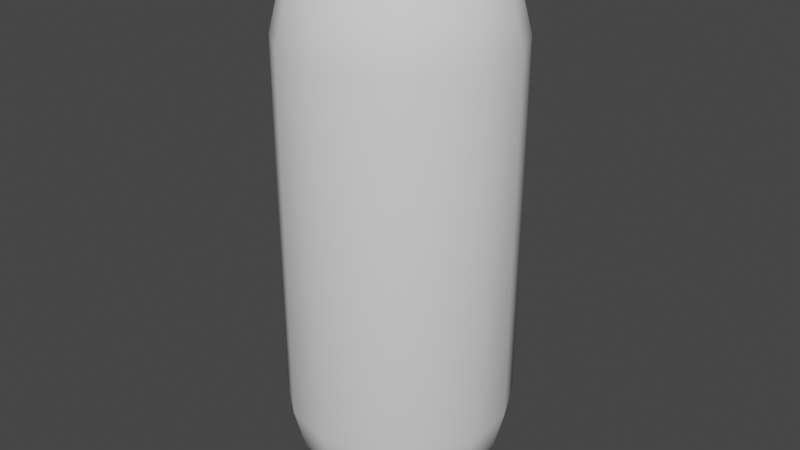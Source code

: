 # Source: player_collider.blend  (saved by Blender 3.4.6; exported with 4.5.12 LTS)
import bpy
from mathutils import Matrix  # noqa: F401  (used for matrix-valued properties, if any)

bpy.ops.wm.read_factory_settings(use_empty=True)
scene = bpy.context.scene
scene.name = 'Scene'

# ---- collections
col_collection = bpy.data.collections.new('Collection'); scene.collection.children.link(col_collection)

# ---- world
world_world = bpy.data.worlds.new('World'); scene.world = world_world
world_world.use_nodes = True; world_world.node_tree.nodes.clear()
_N = world_world.node_tree.nodes; _L = world_world.node_tree.links
n0 = _N.new('ShaderNodeOutputWorld'); n0.name = 'World Output'; n0.location = (300, 300)
n1 = _N.new('ShaderNodeBackground'); n1.name = 'Background'; n1.location = (10, 300)
n1.inputs[0].default_value = (0.05088, 0.05088, 0.05088, 1.0)
_L.new(n1.outputs[0], n0.inputs[0])
n0.is_active_output = True
world_world.color = (0.05088, 0.05088, 0.05088)
world_world.use_sun_shadow = False
world_world.sun_shadow_jitter_overblur = 0.0

# ---- meshes
me_cylinder = bpy.data.meshes.new('Cylinder')
me_cylinder.from_pydata([(0.0, 1.19, -1.595), (0.0, 1.19, 1.595), (0.5163, 1.072, -1.595), (0.5163, 1.072, 1.595), (0.9304, 0.742, -1.595), (0.9304, 0.742, 1.595), (1.16, 0.2648, -1.595), (1.16, 0.2648, 1.595), (1.16, -0.2648, -1.595), (1.16, -0.2648, 1.595), (0.9304, -0.742, -1.595), (0.9304, -0.742, 1.595), (0.5163, -1.072, -1.595), (0.5163, -1.072, 1.595), (0.0, -1.19, -1.595), (0.0, -1.19, 1.595), (-0.5163, -1.072, -1.595), (-0.5163, -1.072, 1.595), (-0.9304, -0.742, -1.595), (-0.9304, -0.742, 1.595), (-1.16, -0.2648, -1.595), (-1.16, -0.2648, 1.595), (-1.16, 0.2648, -1.595), (-1.16, 0.2648, 1.595), (-0.9304, 0.742, -1.595), (-0.9304, 0.742, 1.595), (-0.5163, 1.072, -1.595), (-0.5163, 1.072, 1.595), (1.245e-09, 1.074, -1.974), (0.466, 0.9677, -1.974), (0.466, 0.9677, 1.974), (1.245e-09, 1.074, 1.974), (0.8397, 0.6696, -1.974), (0.8397, 0.6696, 1.974), (1.047, 0.239, -1.974), (1.047, 0.239, 1.974), (1.047, -0.239, -1.974), (1.047, -0.239, 1.974), (0.8397, -0.6696, -1.974), (0.8397, -0.6696, 1.974), (0.466, -0.9677, -1.974), (0.466, -0.9677, 1.974), (1.245e-09, -1.074, -1.974), (1.245e-09, -1.074, 1.974), (-0.466, -0.9677, -1.974), (-0.466, -0.9677, 1.974), (-0.8397, -0.6696, -1.974), (-0.8397, -0.6696, 1.974), (-1.047, -0.239, -1.974), (-1.047, -0.239, 1.974), (-1.047, 0.239, -1.974), (-1.047, 0.239, 1.974), (-0.8397, 0.6696, -1.974), (-0.8397, 0.6696, 1.974), (-0.466, 0.9677, -1.974), (-0.466, 0.9677, 1.974), (8.029e-10, 0.6927, -2.31), (0.3006, 0.6241, -2.31), (0.3006, 0.6241, 2.31), (8.029e-10, 0.6927, 2.31), (0.5416, 0.4319, -2.31), (0.5416, 0.4319, 2.31), (0.6754, 0.1541, -2.31), (0.6754, 0.1541, 2.31), (0.6754, -0.1541, -2.31), (0.6754, -0.1541, 2.31), (0.5416, -0.4319, -2.31), (0.5416, -0.4319, 2.31), (0.3006, -0.6241, -2.31), (0.3006, -0.6241, 2.31), (8.029e-10, -0.6927, -2.31), (8.029e-10, -0.6927, 2.31), (-0.3006, -0.6241, -2.31), (-0.3006, -0.6241, 2.31), (-0.5416, -0.4319, -2.31), (-0.5416, -0.4319, 2.31), (-0.6754, -0.1541, -2.31), (-0.6754, -0.1541, 2.31), (-0.6754, 0.1541, -2.31), (-0.6754, 0.1541, 2.31), (-0.5416, 0.4319, -2.31), (-0.5416, 0.4319, 2.31), (-0.3006, 0.6241, -2.31), (-0.3006, 0.6241, 2.31), (-6.386e-09, 1.277e-08, -2.446), (-6.386e-09, 1.277e-08, 2.412)], [], [(0, 1, 3, 2), (2, 3, 5, 4), (4, 5, 7, 6), (6, 7, 9, 8), (8, 9, 11, 10), (10, 11, 13, 12), (12, 13, 15, 14), (14, 15, 17, 16), (16, 17, 19, 18), (18, 19, 21, 20), (20, 21, 23, 22), (22, 23, 25, 24), (19, 17, 45, 47), (24, 25, 27, 26), (26, 27, 1, 0), (16, 18, 46, 44), (52, 54, 82, 80), (38, 40, 68, 66), (8, 10, 38, 36), (26, 0, 28, 54), (0, 2, 29, 28), (11, 9, 37, 39), (1, 27, 55, 31), (3, 1, 31, 30), (18, 20, 48, 46), (21, 19, 47, 49), (10, 12, 40, 38), (13, 11, 39, 41), (2, 4, 32, 29), (20, 22, 50, 48), (5, 3, 30, 33), (23, 21, 49, 51), (12, 14, 42, 40), (15, 13, 41, 43), (4, 6, 34, 32), (22, 24, 52, 50), (7, 5, 33, 35), (25, 23, 51, 53), (14, 16, 44, 42), (17, 15, 43, 45), (6, 8, 36, 34), (24, 26, 54, 52), (9, 7, 35, 37), (27, 25, 53, 55), (59, 83, 85), (56, 57, 84), (41, 39, 67, 69), (55, 53, 81, 83), (40, 42, 70, 68), (54, 28, 56, 82), (43, 41, 69, 71), (28, 29, 57, 56), (31, 55, 83, 59), (42, 44, 72, 70), (30, 31, 59, 58), (45, 43, 71, 73), (29, 32, 60, 57), (44, 46, 74, 72), (33, 30, 58, 61), (47, 45, 73, 75), (32, 34, 62, 60), (46, 48, 76, 74), (35, 33, 61, 63), (49, 47, 75, 77), (34, 36, 64, 62), (48, 50, 78, 76), (37, 35, 63, 65), (51, 49, 77, 79), (36, 38, 66, 64), (50, 52, 80, 78), (39, 37, 65, 67), (53, 51, 79, 81), (70, 72, 84), (58, 59, 85), (73, 71, 85), (57, 60, 84), (72, 74, 84), (61, 58, 85), (75, 73, 85), (60, 62, 84), (74, 76, 84), (63, 61, 85), (77, 75, 85), (62, 64, 84), (76, 78, 84), (65, 63, 85), (79, 77, 85), (64, 66, 84), (78, 80, 84), (67, 65, 85), (81, 79, 85), (66, 68, 84), (80, 82, 84), (69, 67, 85), (83, 81, 85), (68, 70, 84), (82, 56, 84), (71, 69, 85)])
me_cylinder.polygons.foreach_set('use_smooth', [True] * 98)
_uv = me_cylinder.uv_layers.new(name='UVMap')
_uv.uv.foreach_set('vector', [1.0, 0.5, 1.0, 1.0, 0.9286, 1.0, 0.9286, 0.5, 0.9286, 0.5, 0.9286, 1.0, 0.8571, 1.0, 0.8571, 0.5, 0.8571, 0.5, 0.8571, 1.0, 0.7857, 1.0, 0.7857, 0.5, 0.7857, 0.5, 0.7857, 1.0, 0.7143, 1.0, 0.7143, 0.5, 0.7143, 0.5, 0.7143, 1.0, 0.6429, 1.0, 0.6429, 0.5, 0.6429, 0.5, 0.6429, 1.0, 0.5714, 1.0, 0.5714, 0.5, 0.5714, 0.5, 0.5714, 1.0, 0.5, 1.0, 0.5, 0.5, 0.5, 0.5, 0.5, 1.0, 0.4286, 1.0, 0.4286, 0.5, 0.4286, 0.5, 0.4286, 1.0, 0.3571, 1.0, 0.3571, 0.5, 0.3571, 0.5, 0.3571, 1.0, 0.2857, 1.0, 0.2857, 0.5, 0.2857, 0.5, 0.2857, 1.0, 0.2143, 1.0, 0.2143, 0.5, 0.2143, 0.5, 0.2143, 1.0, 0.1429, 1.0, 0.1429, 0.5, 0.3571, 1.0, 0.4286, 1.0, 0.4286, 1.0, 0.3571, 1.0, 0.1429, 0.5, 0.1429, 1.0, 0.07143, 1.0, 0.07143, 0.5, 0.07143, 0.5, 0.07143, 1.0, -1.341e-07, 1.0, -1.341e-07, 0.5, 0.4286, 0.5, 0.3571, 0.5, 0.3571, 0.5, 0.4286, 0.5, 0.1429, 0.5, 0.07143, 0.5, 0.07143, 0.5, 0.1429, 0.5, 0.6429, 0.5, 0.5714, 0.5, 0.5714, 0.5, 0.6429, 0.5, 0.7143, 0.5, 0.6429, 0.5, 0.6429, 0.5, 0.7143, 0.5, 0.07143, 0.5, -1.341e-07, 0.5, -1.341e-07, 0.5, 0.07143, 0.5, 1.0, 0.5, 0.9286, 0.5, 0.9286, 0.5, 1.0, 0.5, 0.6429, 1.0, 0.7143, 1.0, 0.7143, 1.0, 0.6429, 1.0, -1.341e-07, 1.0, 0.07143, 1.0, 0.07143, 1.0, -1.341e-07, 1.0, 0.9286, 1.0, 1.0, 1.0, 1.0, 1.0, 0.9286, 1.0, 0.3571, 0.5, 0.2857, 0.5, 0.2857, 0.5, 0.3571, 0.5, 0.2857, 1.0, 0.3571, 1.0, 0.3571, 1.0, 0.2857, 1.0, 0.6429, 0.5, 0.5714, 0.5, 0.5714, 0.5, 0.6429, 0.5, 0.5714, 1.0, 0.6429, 1.0, 0.6429, 1.0, 0.5714, 1.0, 0.9286, 0.5, 0.8571, 0.5, 0.8571, 0.5, 0.9286, 0.5, 0.2857, 0.5, 0.2143, 0.5, 0.2143, 0.5, 0.2857, 0.5, 0.8571, 1.0, 0.9286, 1.0, 0.9286, 1.0, 0.8571, 1.0, 0.2143, 1.0, 0.2857, 1.0, 0.2857, 1.0, 0.2143, 1.0, 0.5714, 0.5, 0.5, 0.5, 0.5, 0.5, 0.5714, 0.5, 0.5, 1.0, 0.5714, 1.0, 0.5714, 1.0, 0.5, 1.0, 0.8571, 0.5, 0.7857, 0.5, 0.7857, 0.5, 0.8571, 0.5, 0.2143, 0.5, 0.1429, 0.5, 0.1429, 0.5, 0.2143, 0.5, 0.7857, 1.0, 0.8571, 1.0, 0.8571, 1.0, 0.7857, 1.0, 0.1429, 1.0, 0.2143, 1.0, 0.2143, 1.0, 0.1429, 1.0, 0.5, 0.5, 0.4286, 0.5, 0.4286, 0.5, 0.5, 0.5, 0.4286, 1.0, 0.5, 1.0, 0.5, 1.0, 0.4286, 1.0, 0.7857, 0.5, 0.7143, 0.5, 0.7143, 0.5, 0.7857, 0.5, 0.1429, 0.5, 0.07143, 0.5, 0.07143, 0.5, 0.1429, 0.5, 0.7143, 1.0, 0.7857, 1.0, 0.7857, 1.0, 0.7143, 1.0, 0.07143, 1.0, 0.1429, 1.0, 0.1429, 1.0, 0.07143, 1.0, -1.341e-07, 1.0, 0.07143, 1.0, -1.341e-07, 1.0, 1.0, 0.5, 0.9286, 0.5, 1.0, 0.5, 0.5714, 1.0, 0.6429, 1.0, 0.6429, 1.0, 0.5714, 1.0, 0.07143, 1.0, 0.1429, 1.0, 0.1429, 1.0, 0.07143, 1.0, 0.5714, 0.5, 0.5, 0.5, 0.5, 0.5, 0.5714, 0.5, 0.07143, 0.5, -1.341e-07, 0.5, -1.341e-07, 0.5, 0.07143, 0.5, 0.5, 1.0, 0.5714, 1.0, 0.5714, 1.0, 0.5, 1.0, 1.0, 0.5, 0.9286, 0.5, 0.9286, 0.5, 1.0, 0.5, -1.341e-07, 1.0, 0.07143, 1.0, 0.07143, 1.0, -1.341e-07, 1.0, 0.5, 0.5, 0.4286, 0.5, 0.4286, 0.5, 0.5, 0.5, 0.9286, 1.0, 1.0, 1.0, 1.0, 1.0, 0.9286, 1.0, 0.4286, 1.0, 0.5, 1.0, 0.5, 1.0, 0.4286, 1.0, 0.9286, 0.5, 0.8571, 0.5, 0.8571, 0.5, 0.9286, 0.5, 0.4286, 0.5, 0.3571, 0.5, 0.3571, 0.5, 0.4286, 0.5, 0.8571, 1.0, 0.9286, 1.0, 0.9286, 1.0, 0.8571, 1.0, 0.3571, 1.0, 0.4286, 1.0, 0.4286, 1.0, 0.3571, 1.0, 0.8571, 0.5, 0.7857, 0.5, 0.7857, 0.5, 0.8571, 0.5, 0.3571, 0.5, 0.2857, 0.5, 0.2857, 0.5, 0.3571, 0.5, 0.7857, 1.0, 0.8571, 1.0, 0.8571, 1.0, 0.7857, 1.0, 0.2857, 1.0, 0.3571, 1.0, 0.3571, 1.0, 0.2857, 1.0, 0.7857, 0.5, 0.7143, 0.5, 0.7143, 0.5, 0.7857, 0.5, 0.2857, 0.5, 0.2143, 0.5, 0.2143, 0.5, 0.2857, 0.5, 0.7143, 1.0, 0.7857, 1.0, 0.7857, 1.0, 0.7143, 1.0, 0.2143, 1.0, 0.2857, 1.0, 0.2857, 1.0, 0.2143, 1.0, 0.7143, 0.5, 0.6429, 0.5, 0.6429, 0.5, 0.7143, 0.5, 0.2143, 0.5, 0.1429, 0.5, 0.1429, 0.5, 0.2143, 0.5, 0.6429, 1.0, 0.7143, 1.0, 0.7143, 1.0, 0.6429, 1.0, 0.1429, 1.0, 0.2143, 1.0, 0.2143, 1.0, 0.1429, 1.0, 0.5, 0.5, 0.4286, 0.5, 0.5, 0.5, 0.9286, 1.0, 1.0, 1.0, 0.9286, 1.0, 0.4286, 1.0, 0.5, 1.0, 0.4286, 1.0, 0.9286, 0.5, 0.8571, 0.5, 0.9286, 0.5, 0.4286, 0.5, 0.3571, 0.5, 0.4286, 0.5, 0.8571, 1.0, 0.9286, 1.0, 0.8571, 1.0, 0.3571, 1.0, 0.4286, 1.0, 0.3571, 1.0, 0.8571, 0.5, 0.7857, 0.5, 0.8571, 0.5, 0.3571, 0.5, 0.2857, 0.5, 0.3571, 0.5, 0.7857, 1.0, 0.8571, 1.0, 0.7857, 1.0, 0.2857, 1.0, 0.3571, 1.0, 0.2857, 1.0, 0.7857, 0.5, 0.7143, 0.5, 0.7857, 0.5, 0.2857, 0.5, 0.2143, 0.5, 0.2857, 0.5, 0.7143, 1.0, 0.7857, 1.0, 0.7143, 1.0, 0.2143, 1.0, 0.2857, 1.0, 0.2143, 1.0, 0.7143, 0.5, 0.6429, 0.5, 0.7143, 0.5, 0.2143, 0.5, 0.1429, 0.5, 0.2143, 0.5, 0.6429, 1.0, 0.7143, 1.0, 0.6429, 1.0, 0.1429, 1.0, 0.2143, 1.0, 0.1429, 1.0, 0.6429, 0.5, 0.5714, 0.5, 0.6429, 0.5, 0.1429, 0.5, 0.07143, 0.5, 0.1429, 0.5, 0.5714, 1.0, 0.6429, 1.0, 0.5714, 1.0, 0.07143, 1.0, 0.1429, 1.0, 0.07143, 1.0, 0.5714, 0.5, 0.5, 0.5, 0.5714, 0.5, 0.07143, 0.5, -1.341e-07, 0.5, 0.07143, 0.5, 0.5, 1.0, 0.5714, 1.0, 0.5, 1.0])
me_cylinder.update()
arm_armature = bpy.data.armatures.new('Armature')  # bones are not reproduced

# ---- objects
ob_cylinder = bpy.data.objects.new('Cylinder', me_cylinder)
ob_armature = bpy.data.objects.new('Armature', arm_armature)

# ---- transforms, parenting, visibility, modifiers, constraints
ob_cylinder.parent = ob_armature
ob_cylinder.matrix_parent_inverse = Matrix(((1.0, -0.0, 0.0, -0.0), (-0.0, 1.0, -0.0, 0.0), (0.0, -0.0, 1.0, -0.1169), (-0.0, 0.0, -0.0, 1.0)))
ob_cylinder.location = (0.0, 0.0, 2.46)
_vg = ob_cylinder.vertex_groups.new(name='Bone')
_vg.add([0, 1, 2, 3, 4, 5, 6, 7, 8, 9, 10, 11, 12, 13, 14, 15, 16, 17, 18, 19, 20, 21, 22, 23, 24, 25, 26, 27, 28, 29, 30, 31, 32, 33, 34, 35, 36, 37, 38, 39, 40, 41, 42, 43, 44, 45, 46, 47, 48, 49, 50, 51, 52, 53, 54, 55, 56, 57, 58, 59, 60, 61, 62, 63, 64, 65, 66, 67, 68, 69, 70, 71, 72, 73, 74, 75, 76, 77, 78, 79, 80, 81, 82, 83, 84, 85], 1.0, 'REPLACE')
_m = ob_cylinder.modifiers.new('Armature', 'ARMATURE')
_m.object = ob_armature
ob_armature.location = (0.0, 0.0, 0.1653)
ob_armature.scale = (0.5261, 0.5261, 0.6329)

# ---- collection membership
col_collection.objects.link(ob_cylinder)
col_collection.objects.link(ob_armature)

# ---- scene / render settings (as saved in the file)
scene.frame_start = 1; scene.frame_end = 250; scene.frame_set(1)
scene.render.engine = 'BLENDER_EEVEE_NEXT'
scene.cycles.sampling_pattern = 'TABULATED_SOBOL'
scene.cycles.use_light_tree = False
scene.view_settings.view_transform = 'Filmic'
bpy.context.view_layer.update()

# ---- added for rendering (the .blend has no active camera and no usable light): camera, sun
cam_auto = bpy.data.cameras.new('AutoCamera')
cam_auto.lens = 50.0
cam_auto.sensor_width = 36.0
cam_auto.clip_end = 1000.0
ob_auto_camera = bpy.data.objects.new('AutoCamera', cam_auto)
scene.collection.objects.link(ob_auto_camera)
ob_auto_camera.location = (3.27271, -3.92725, 4.25579)
ob_auto_camera.rotation_euler = (1.09748, -7.21219e-08, 0.694738)
scene.camera = ob_auto_camera
light_auto_sun = bpy.data.lights.new('AutoSun', 'SUN')
light_auto_sun.energy = 3.0
light_auto_sun.angle = 0.0523599
ob_auto_sun = bpy.data.objects.new('AutoSun', light_auto_sun)
scene.collection.objects.link(ob_auto_sun)
ob_auto_sun.rotation_euler = (0.872665, 0.174533, 0.523599)
bpy.context.view_layer.update()
